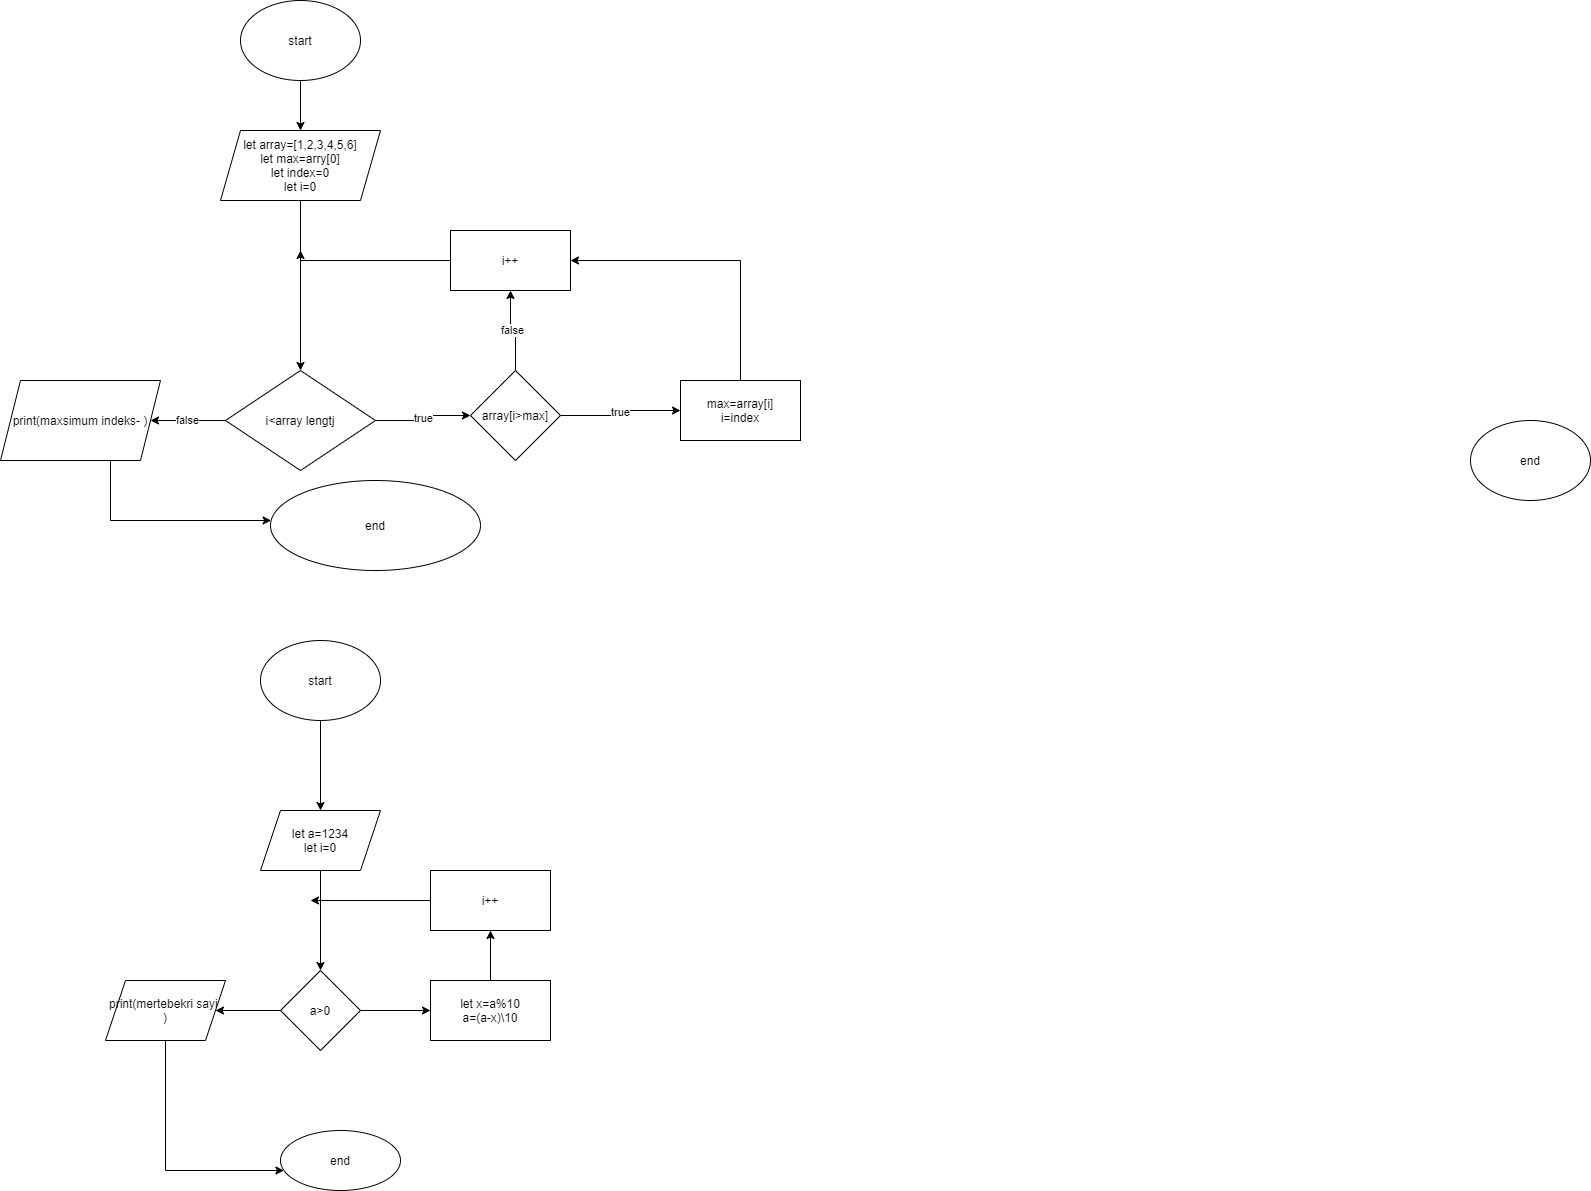

The diagram above was exported from draw.io. Its source (the exported page's mxGraphModel, read from the mxfile embedded in the PNG):
<mxGraphModel dx="1718" dy="482" grid="1" gridSize="10" guides="1" tooltips="1" connect="1" arrows="1" fold="1" page="1" pageScale="1" pageWidth="850" pageHeight="1100" background="none" math="0" shadow="0">
  <root>
    <mxCell id="0" />
    <mxCell id="1" parent="0" />
    <mxCell id="npG5dcFYbcPpcJBLFBGU-6" value="end" style="ellipse;whiteSpace=wrap;html=1;" parent="1" vertex="1">
      <mxGeometry x="670" y="490" width="120" height="80" as="geometry" />
    </mxCell>
    <mxCell id="4soGfPR4AgHf_Plu4Whq-3" value="" style="edgeStyle=orthogonalEdgeStyle;rounded=0;orthogonalLoop=1;jettySize=auto;html=1;" edge="1" parent="1" source="4soGfPR4AgHf_Plu4Whq-1" target="4soGfPR4AgHf_Plu4Whq-2">
      <mxGeometry relative="1" as="geometry" />
    </mxCell>
    <mxCell id="4soGfPR4AgHf_Plu4Whq-1" value="start" style="ellipse;whiteSpace=wrap;html=1;" vertex="1" parent="1">
      <mxGeometry x="-560" y="70" width="120" height="80" as="geometry" />
    </mxCell>
    <mxCell id="4soGfPR4AgHf_Plu4Whq-5" value="" style="edgeStyle=orthogonalEdgeStyle;rounded=0;orthogonalLoop=1;jettySize=auto;html=1;" edge="1" parent="1" source="4soGfPR4AgHf_Plu4Whq-2" target="4soGfPR4AgHf_Plu4Whq-4">
      <mxGeometry relative="1" as="geometry" />
    </mxCell>
    <mxCell id="4soGfPR4AgHf_Plu4Whq-2" value="let array=[1,2,3,4,5,6]&lt;br&gt;let max=arry[0]&lt;br&gt;let index=0&lt;br&gt;let i=0" style="shape=parallelogram;perimeter=parallelogramPerimeter;whiteSpace=wrap;html=1;fixedSize=1;" vertex="1" parent="1">
      <mxGeometry x="-580" y="200" width="160" height="70" as="geometry" />
    </mxCell>
    <mxCell id="4soGfPR4AgHf_Plu4Whq-7" value="true" style="edgeStyle=orthogonalEdgeStyle;rounded=0;orthogonalLoop=1;jettySize=auto;html=1;" edge="1" parent="1" source="4soGfPR4AgHf_Plu4Whq-4" target="4soGfPR4AgHf_Plu4Whq-6">
      <mxGeometry relative="1" as="geometry" />
    </mxCell>
    <mxCell id="4soGfPR4AgHf_Plu4Whq-15" value="false" style="edgeStyle=orthogonalEdgeStyle;rounded=0;orthogonalLoop=1;jettySize=auto;html=1;" edge="1" parent="1" source="4soGfPR4AgHf_Plu4Whq-4" target="4soGfPR4AgHf_Plu4Whq-14">
      <mxGeometry relative="1" as="geometry" />
    </mxCell>
    <mxCell id="4soGfPR4AgHf_Plu4Whq-4" value="i&amp;lt;array lengtj" style="rhombus;whiteSpace=wrap;html=1;" vertex="1" parent="1">
      <mxGeometry x="-575" y="440" width="150" height="100" as="geometry" />
    </mxCell>
    <mxCell id="4soGfPR4AgHf_Plu4Whq-9" value="true" style="edgeStyle=orthogonalEdgeStyle;rounded=0;orthogonalLoop=1;jettySize=auto;html=1;" edge="1" parent="1" source="4soGfPR4AgHf_Plu4Whq-6" target="4soGfPR4AgHf_Plu4Whq-8">
      <mxGeometry relative="1" as="geometry" />
    </mxCell>
    <mxCell id="4soGfPR4AgHf_Plu4Whq-11" value="false" style="edgeStyle=orthogonalEdgeStyle;rounded=0;orthogonalLoop=1;jettySize=auto;html=1;" edge="1" parent="1" source="4soGfPR4AgHf_Plu4Whq-6" target="4soGfPR4AgHf_Plu4Whq-10">
      <mxGeometry relative="1" as="geometry" />
    </mxCell>
    <mxCell id="4soGfPR4AgHf_Plu4Whq-6" value="array[i&amp;gt;max]" style="rhombus;whiteSpace=wrap;html=1;" vertex="1" parent="1">
      <mxGeometry x="-330" y="440" width="90" height="90" as="geometry" />
    </mxCell>
    <mxCell id="4soGfPR4AgHf_Plu4Whq-12" style="edgeStyle=orthogonalEdgeStyle;rounded=0;orthogonalLoop=1;jettySize=auto;html=1;exitX=0.5;exitY=0;exitDx=0;exitDy=0;entryX=1;entryY=0.5;entryDx=0;entryDy=0;" edge="1" parent="1" source="4soGfPR4AgHf_Plu4Whq-8" target="4soGfPR4AgHf_Plu4Whq-10">
      <mxGeometry relative="1" as="geometry" />
    </mxCell>
    <mxCell id="4soGfPR4AgHf_Plu4Whq-8" value="max=array[i]&lt;br&gt;i=index" style="whiteSpace=wrap;html=1;" vertex="1" parent="1">
      <mxGeometry x="-120" y="450" width="120" height="60" as="geometry" />
    </mxCell>
    <mxCell id="4soGfPR4AgHf_Plu4Whq-13" style="edgeStyle=orthogonalEdgeStyle;rounded=0;orthogonalLoop=1;jettySize=auto;html=1;exitX=0;exitY=0.5;exitDx=0;exitDy=0;" edge="1" parent="1" source="4soGfPR4AgHf_Plu4Whq-10">
      <mxGeometry relative="1" as="geometry">
        <mxPoint x="-500" y="320" as="targetPoint" />
        <Array as="points">
          <mxPoint x="-500" y="330" />
        </Array>
      </mxGeometry>
    </mxCell>
    <mxCell id="4soGfPR4AgHf_Plu4Whq-10" value="i++" style="whiteSpace=wrap;html=1;" vertex="1" parent="1">
      <mxGeometry x="-350" y="300" width="120" height="60" as="geometry" />
    </mxCell>
    <mxCell id="4soGfPR4AgHf_Plu4Whq-17" value="" style="edgeStyle=orthogonalEdgeStyle;rounded=0;orthogonalLoop=1;jettySize=auto;html=1;" edge="1" parent="1" source="4soGfPR4AgHf_Plu4Whq-14" target="4soGfPR4AgHf_Plu4Whq-16">
      <mxGeometry relative="1" as="geometry">
        <Array as="points">
          <mxPoint x="-690" y="590" />
        </Array>
      </mxGeometry>
    </mxCell>
    <mxCell id="4soGfPR4AgHf_Plu4Whq-14" value="print(maxsimum indeks- )" style="shape=parallelogram;perimeter=parallelogramPerimeter;whiteSpace=wrap;html=1;fixedSize=1;" vertex="1" parent="1">
      <mxGeometry x="-800" y="450" width="160" height="80" as="geometry" />
    </mxCell>
    <mxCell id="4soGfPR4AgHf_Plu4Whq-16" value="end" style="ellipse;whiteSpace=wrap;html=1;" vertex="1" parent="1">
      <mxGeometry x="-530" y="550" width="210" height="90" as="geometry" />
    </mxCell>
    <mxCell id="4soGfPR4AgHf_Plu4Whq-20" value="" style="edgeStyle=orthogonalEdgeStyle;rounded=0;orthogonalLoop=1;jettySize=auto;html=1;" edge="1" parent="1" source="4soGfPR4AgHf_Plu4Whq-18" target="4soGfPR4AgHf_Plu4Whq-19">
      <mxGeometry relative="1" as="geometry" />
    </mxCell>
    <mxCell id="4soGfPR4AgHf_Plu4Whq-18" value="start" style="ellipse;whiteSpace=wrap;html=1;" vertex="1" parent="1">
      <mxGeometry x="-540" y="710" width="120" height="80" as="geometry" />
    </mxCell>
    <mxCell id="4soGfPR4AgHf_Plu4Whq-22" value="" style="edgeStyle=orthogonalEdgeStyle;rounded=0;orthogonalLoop=1;jettySize=auto;html=1;" edge="1" parent="1" source="4soGfPR4AgHf_Plu4Whq-19" target="4soGfPR4AgHf_Plu4Whq-21">
      <mxGeometry relative="1" as="geometry" />
    </mxCell>
    <mxCell id="4soGfPR4AgHf_Plu4Whq-19" value="let a=1234&lt;br&gt;let i=0" style="shape=parallelogram;perimeter=parallelogramPerimeter;whiteSpace=wrap;html=1;fixedSize=1;" vertex="1" parent="1">
      <mxGeometry x="-540" y="880" width="120" height="60" as="geometry" />
    </mxCell>
    <mxCell id="4soGfPR4AgHf_Plu4Whq-24" value="" style="edgeStyle=orthogonalEdgeStyle;rounded=0;orthogonalLoop=1;jettySize=auto;html=1;" edge="1" parent="1" source="4soGfPR4AgHf_Plu4Whq-21" target="4soGfPR4AgHf_Plu4Whq-23">
      <mxGeometry relative="1" as="geometry" />
    </mxCell>
    <mxCell id="4soGfPR4AgHf_Plu4Whq-30" value="" style="edgeStyle=orthogonalEdgeStyle;rounded=0;orthogonalLoop=1;jettySize=auto;html=1;" edge="1" parent="1" source="4soGfPR4AgHf_Plu4Whq-21" target="4soGfPR4AgHf_Plu4Whq-29">
      <mxGeometry relative="1" as="geometry" />
    </mxCell>
    <mxCell id="4soGfPR4AgHf_Plu4Whq-21" value="a&amp;gt;0" style="rhombus;whiteSpace=wrap;html=1;" vertex="1" parent="1">
      <mxGeometry x="-520" y="1040" width="80" height="80" as="geometry" />
    </mxCell>
    <mxCell id="4soGfPR4AgHf_Plu4Whq-26" value="" style="edgeStyle=orthogonalEdgeStyle;rounded=0;orthogonalLoop=1;jettySize=auto;html=1;" edge="1" parent="1" source="4soGfPR4AgHf_Plu4Whq-23" target="4soGfPR4AgHf_Plu4Whq-25">
      <mxGeometry relative="1" as="geometry" />
    </mxCell>
    <mxCell id="4soGfPR4AgHf_Plu4Whq-23" value="let x=a%10&lt;br&gt;a=(a-x)\10&lt;br&gt;" style="whiteSpace=wrap;html=1;" vertex="1" parent="1">
      <mxGeometry x="-370" y="1050" width="120" height="60" as="geometry" />
    </mxCell>
    <mxCell id="4soGfPR4AgHf_Plu4Whq-28" style="edgeStyle=orthogonalEdgeStyle;rounded=0;orthogonalLoop=1;jettySize=auto;html=1;exitX=0;exitY=0.5;exitDx=0;exitDy=0;" edge="1" parent="1" source="4soGfPR4AgHf_Plu4Whq-25">
      <mxGeometry relative="1" as="geometry">
        <mxPoint x="-490" y="970" as="targetPoint" />
      </mxGeometry>
    </mxCell>
    <mxCell id="4soGfPR4AgHf_Plu4Whq-25" value="i++" style="whiteSpace=wrap;html=1;" vertex="1" parent="1">
      <mxGeometry x="-370" y="940" width="120" height="60" as="geometry" />
    </mxCell>
    <mxCell id="4soGfPR4AgHf_Plu4Whq-32" value="" style="edgeStyle=orthogonalEdgeStyle;rounded=0;orthogonalLoop=1;jettySize=auto;html=1;" edge="1" parent="1" source="4soGfPR4AgHf_Plu4Whq-29" target="4soGfPR4AgHf_Plu4Whq-31">
      <mxGeometry relative="1" as="geometry">
        <Array as="points">
          <mxPoint x="-635" y="1240" />
        </Array>
      </mxGeometry>
    </mxCell>
    <mxCell id="4soGfPR4AgHf_Plu4Whq-29" value="print(mertebekri sayi &lt;br&gt;)" style="shape=parallelogram;perimeter=parallelogramPerimeter;whiteSpace=wrap;html=1;fixedSize=1;" vertex="1" parent="1">
      <mxGeometry x="-695" y="1050" width="120" height="60" as="geometry" />
    </mxCell>
    <mxCell id="4soGfPR4AgHf_Plu4Whq-31" value="end" style="ellipse;whiteSpace=wrap;html=1;" vertex="1" parent="1">
      <mxGeometry x="-520" y="1200" width="120" height="60" as="geometry" />
    </mxCell>
  </root>
</mxGraphModel>